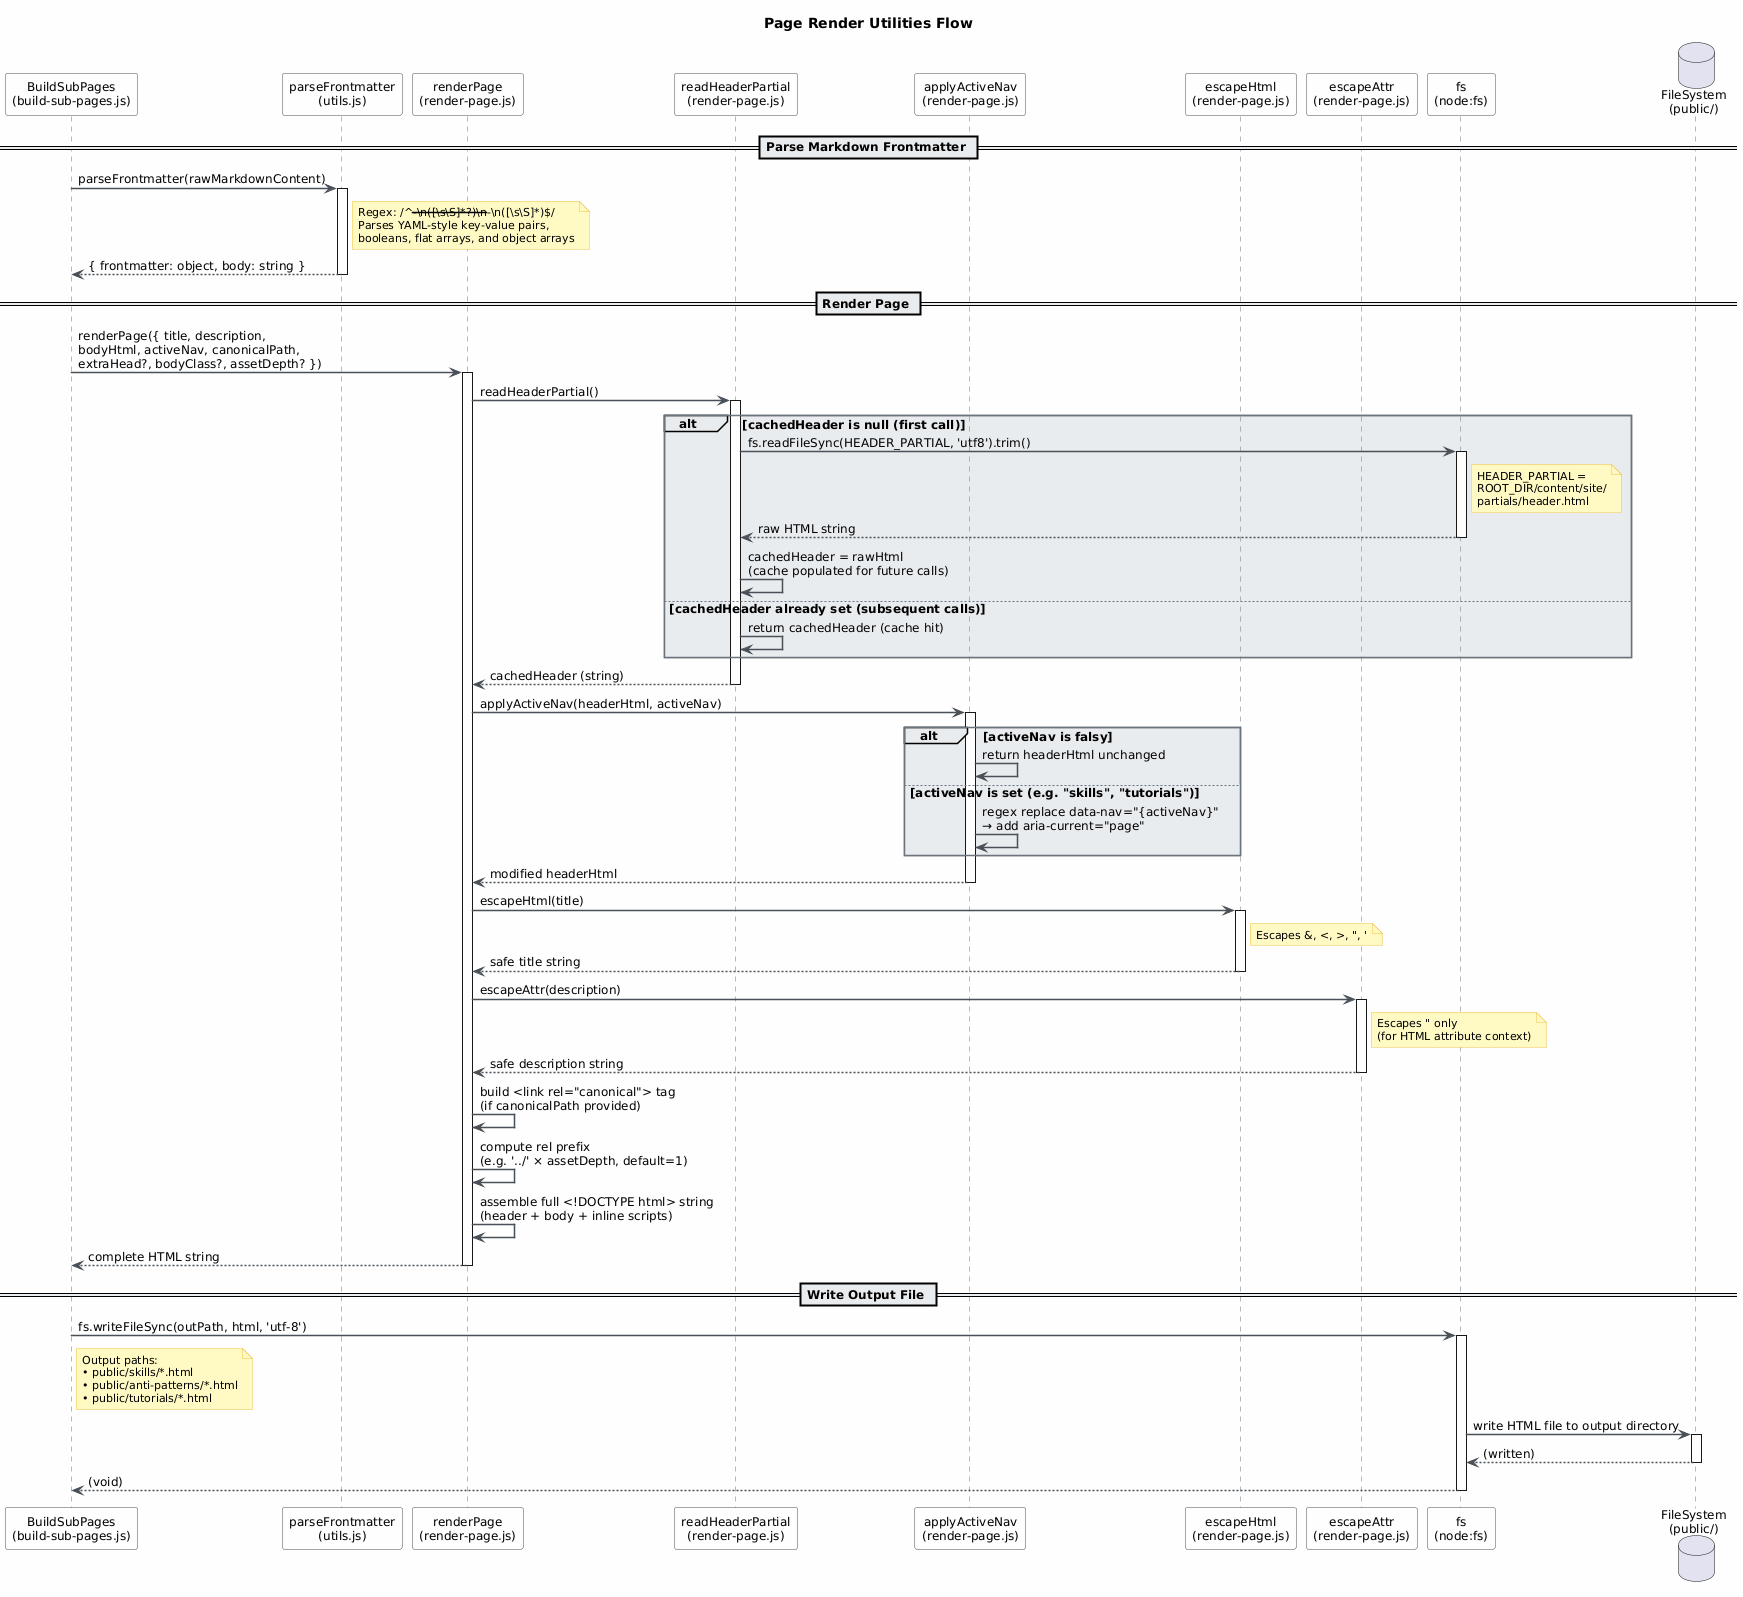

The diagram above was rendered by PlantUML. Its source (embedded in the PNG):
@startuml
skinparam classAttributeIconSize 0
skinparam shadowing false
skinparam defaultFontName "Segoe UI"
skinparam defaultFontSize 12
skinparam backgroundColor #FEFEFE
skinparam class {
    BackgroundColor #F8F9FA
    BorderColor #495057
    ArrowColor #495057
    FontColor #212529
}
skinparam package {
    BackgroundColor #E9ECEF
    BorderColor #6C757D
}
skinparam sequenceArrowThickness 1.5
skinparam sequenceParticipantBackgroundColor #F8F9FA
skinparam sequenceParticipantBorderColor #495057
skinparam sequenceLifeLineBorderColor #6C757D
skinparam sequenceBoxBackgroundColor #E9ECEF
skinparam sequenceBoxBorderColor #6C757D
skinparam noteFontSize 11
skinparam noteBackgroundColor #FFF9C4
skinparam noteBorderColor #F0C040

title Page Render Utilities Flow

participant "BuildSubPages\n(build-sub-pages.js)" as builder
participant "parseFrontmatter\n(utils.js)" as parser
participant "renderPage\n(render-page.js)" as renderer
participant "readHeaderPartial\n(render-page.js)" as headerReader
participant "applyActiveNav\n(render-page.js)" as navApplier
participant "escapeHtml\n(render-page.js)" as escHtml
participant "escapeAttr\n(render-page.js)" as escAttr
participant "fs\n(node:fs)" as fs
database "FileSystem\n(public/)" as disk

== Parse Markdown Frontmatter ==

builder -> parser : parseFrontmatter(rawMarkdownContent)
activate parser

note right of parser
  Regex: /^---\n([\s\S]*?)\n---\n([\s\S]*)$/
  Parses YAML-style key-value pairs,
  booleans, flat arrays, and object arrays
end note

parser --> builder : { frontmatter: object, body: string }
deactivate parser

== Render Page ==

builder -> renderer : renderPage({ title, description,\nbodyHtml, activeNav, canonicalPath,\nextraHead?, bodyClass?, assetDepth? })
activate renderer

renderer -> headerReader : readHeaderPartial()
activate headerReader

alt cachedHeader is null (first call)
    headerReader -> fs : fs.readFileSync(HEADER_PARTIAL, 'utf8').trim()
    activate fs
    note right of fs
      HEADER_PARTIAL =
      ROOT_DIR/content/site/
      partials/header.html
    end note
    fs --> headerReader : raw HTML string
    deactivate fs
    headerReader -> headerReader : cachedHeader = rawHtml\n(cache populated for future calls)
else cachedHeader already set (subsequent calls)
    headerReader -> headerReader : return cachedHeader (cache hit)
end

headerReader --> renderer : cachedHeader (string)
deactivate headerReader

renderer -> navApplier : applyActiveNav(headerHtml, activeNav)
activate navApplier

alt activeNav is falsy
    navApplier -> navApplier : return headerHtml unchanged
else activeNav is set (e.g. "skills", "tutorials")
    navApplier -> navApplier : regex replace data-nav="{activeNav}"\n→ add aria-current="page"
end

navApplier --> renderer : modified headerHtml
deactivate navApplier

renderer -> escHtml : escapeHtml(title)
activate escHtml
note right of escHtml : Escapes &, <, >, ", '
escHtml --> renderer : safe title string
deactivate escHtml

renderer -> escAttr : escapeAttr(description)
activate escAttr
note right of escAttr : Escapes " only\n(for HTML attribute context)
escAttr --> renderer : safe description string
deactivate escAttr

renderer -> renderer : build <link rel="canonical"> tag\n(if canonicalPath provided)
renderer -> renderer : compute rel prefix\n(e.g. '../' × assetDepth, default=1)
renderer -> renderer : assemble full <!DOCTYPE html> string\n(header + body + inline scripts)

renderer --> builder : complete HTML string
deactivate renderer

== Write Output File ==

builder -> fs : fs.writeFileSync(outPath, html, 'utf-8')
activate fs
note right of builder
  Output paths:
  • public/skills/*.html
  • public/anti-patterns/*.html
  • public/tutorials/*.html
end note
fs -> disk : write HTML file to output directory
activate disk
disk --> fs : (written)
deactivate disk
fs --> builder : (void)
deactivate fs
@enduml